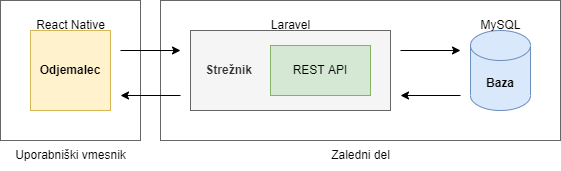

The diagram above was exported from draw.io. Its source (the exported page's mxGraphModel, read from the mxfile embedded in the PNG):
<mxGraphModel dx="903" dy="1553" grid="1" gridSize="10" guides="1" tooltips="1" connect="1" arrows="1" fold="1" page="1" pageScale="1" pageWidth="850" pageHeight="1100" math="0" shadow="0">
  <root>
    <mxCell id="0" />
    <mxCell id="1" parent="0" />
    <mxCell id="XoGbtEA24uwCVyQoFrLE-22" value="" style="rounded=0;whiteSpace=wrap;html=1;fillColor=none;fontColor=#333333;strokeColor=#666666;" vertex="1" parent="1">
      <mxGeometry x="210" y="-710" width="140" height="140" as="geometry" />
    </mxCell>
    <mxCell id="XoGbtEA24uwCVyQoFrLE-1" value="&lt;b&gt;Odjemalec&lt;/b&gt;" style="rounded=0;whiteSpace=wrap;html=1;fillColor=#fff2cc;strokeColor=#d6b656;" vertex="1" parent="1">
      <mxGeometry x="240" y="-680" width="80" height="80" as="geometry" />
    </mxCell>
    <mxCell id="XoGbtEA24uwCVyQoFrLE-16" value="" style="rounded=0;whiteSpace=wrap;html=1;fillColor=none;fontColor=#333333;strokeColor=#666666;" vertex="1" parent="1">
      <mxGeometry x="370" y="-710" width="400" height="140" as="geometry" />
    </mxCell>
    <mxCell id="XoGbtEA24uwCVyQoFrLE-3" value="&lt;b&gt;&amp;nbsp; &amp;nbsp; Strežnik&lt;/b&gt;" style="rounded=0;whiteSpace=wrap;html=1;fillColor=#f5f5f5;align=left;fontColor=#333333;strokeColor=#666666;" vertex="1" parent="1">
      <mxGeometry x="400" y="-680" width="200" height="80" as="geometry" />
    </mxCell>
    <mxCell id="XoGbtEA24uwCVyQoFrLE-2" value="REST API" style="rounded=0;whiteSpace=wrap;html=1;fillColor=#d5e8d4;strokeColor=#82b366;" vertex="1" parent="1">
      <mxGeometry x="480" y="-665" width="100" height="50" as="geometry" />
    </mxCell>
    <mxCell id="XoGbtEA24uwCVyQoFrLE-4" value="&lt;div style=&quot;&quot;&gt;&lt;span style=&quot;background-color: initial;&quot;&gt;&lt;b&gt;Baza&lt;/b&gt;&lt;/span&gt;&lt;/div&gt;" style="shape=cylinder3;whiteSpace=wrap;html=1;boundedLbl=1;backgroundOutline=1;size=15;fillColor=#dae8fc;strokeColor=#6c8ebf;align=center;" vertex="1" parent="1">
      <mxGeometry x="680" y="-680" width="60" height="80" as="geometry" />
    </mxCell>
    <mxCell id="XoGbtEA24uwCVyQoFrLE-12" value="" style="endArrow=classic;html=1;rounded=0;" edge="1" parent="1">
      <mxGeometry width="50" height="50" relative="1" as="geometry">
        <mxPoint x="330" y="-660" as="sourcePoint" />
        <mxPoint x="390" y="-660" as="targetPoint" />
      </mxGeometry>
    </mxCell>
    <mxCell id="XoGbtEA24uwCVyQoFrLE-13" value="" style="endArrow=classic;html=1;rounded=0;" edge="1" parent="1">
      <mxGeometry width="50" height="50" relative="1" as="geometry">
        <mxPoint x="610" y="-660" as="sourcePoint" />
        <mxPoint x="670" y="-660" as="targetPoint" />
      </mxGeometry>
    </mxCell>
    <mxCell id="XoGbtEA24uwCVyQoFrLE-14" value="" style="endArrow=classic;html=1;rounded=0;" edge="1" parent="1">
      <mxGeometry width="50" height="50" relative="1" as="geometry">
        <mxPoint x="670" y="-615" as="sourcePoint" />
        <mxPoint x="610" y="-615" as="targetPoint" />
      </mxGeometry>
    </mxCell>
    <mxCell id="XoGbtEA24uwCVyQoFrLE-15" value="" style="endArrow=classic;html=1;rounded=0;" edge="1" parent="1">
      <mxGeometry width="50" height="50" relative="1" as="geometry">
        <mxPoint x="390" y="-615" as="sourcePoint" />
        <mxPoint x="330" y="-615" as="targetPoint" />
      </mxGeometry>
    </mxCell>
    <mxCell id="XoGbtEA24uwCVyQoFrLE-17" value="Zaledni del" style="text;html=1;align=center;verticalAlign=middle;resizable=0;points=[];autosize=1;strokeColor=none;fillColor=none;" vertex="1" parent="1">
      <mxGeometry x="530" y="-570" width="80" height="30" as="geometry" />
    </mxCell>
    <mxCell id="XoGbtEA24uwCVyQoFrLE-18" value="Uporabniški vmesnik" style="text;html=1;align=center;verticalAlign=middle;resizable=0;points=[];autosize=1;strokeColor=none;fillColor=none;" vertex="1" parent="1">
      <mxGeometry x="215" y="-570" width="130" height="30" as="geometry" />
    </mxCell>
    <mxCell id="XoGbtEA24uwCVyQoFrLE-19" value="React Native" style="text;html=1;align=center;verticalAlign=middle;resizable=0;points=[];autosize=1;strokeColor=none;fillColor=none;" vertex="1" parent="1">
      <mxGeometry x="235" y="-700" width="90" height="30" as="geometry" />
    </mxCell>
    <mxCell id="XoGbtEA24uwCVyQoFrLE-20" value="Laravel" style="text;html=1;align=center;verticalAlign=middle;resizable=0;points=[];autosize=1;strokeColor=none;fillColor=none;" vertex="1" parent="1">
      <mxGeometry x="470" y="-700" width="60" height="30" as="geometry" />
    </mxCell>
    <mxCell id="XoGbtEA24uwCVyQoFrLE-21" value="MySQL" style="text;html=1;align=center;verticalAlign=middle;resizable=0;points=[];autosize=1;strokeColor=none;fillColor=none;" vertex="1" parent="1">
      <mxGeometry x="680" y="-700" width="60" height="30" as="geometry" />
    </mxCell>
  </root>
</mxGraphModel>